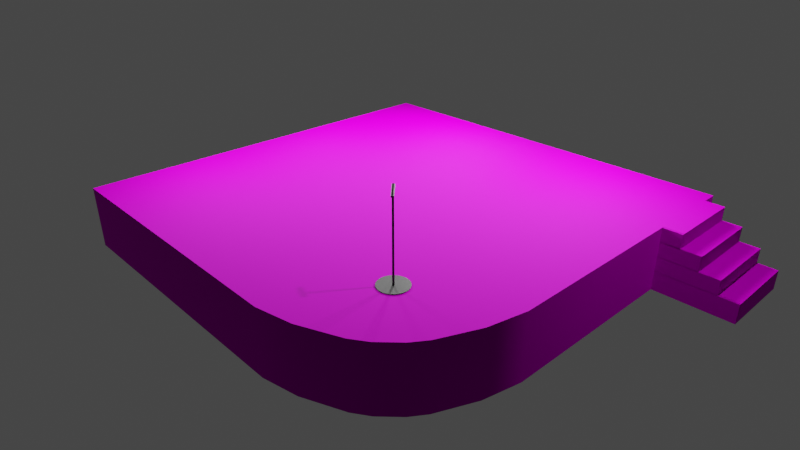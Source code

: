 # Source: Stage.blend  (saved by Blender 3.3.6; exported with 4.5.12 LTS)
import bpy
from mathutils import Matrix  # noqa: F401  (used for matrix-valued properties, if any)

bpy.ops.wm.read_factory_settings(use_empty=True)
scene = bpy.context.scene
scene.name = 'Scene'

# ---- collections
col_collection = bpy.data.collections.new('Collection'); scene.collection.children.link(col_collection)

# ---- images (referenced by path relative to the original .blend; pixels are not part of the script)
import os
ASSET_DIR = os.environ.get("B2B_ASSET_DIR", "")  # directory of the original .blend (textures are referenced by path, not embedded)
HERE = os.path.dirname(os.path.abspath(__file__))  # packed textures are extracted next to this script under _unpacked/

def load_image(name, relpath, width, height, colorspace="sRGB"):
    """Load a texture the original file referenced (path relative to the .blend, or extracted next to this script)."""
    p = next((c for c in (os.path.join(HERE, relpath), os.path.join(ASSET_DIR, relpath)) if relpath and os.path.exists(c)), "")
    if p:
        img = bpy.data.images.load(p, check_existing=True)
        img.name = name
    else:  # same state as the original file: an image datablock whose file is absent (Cycles renders it pink)
        img = bpy.data.images.new(name, width, height)
        img.source = "FILE"
        img.filepath = "//" + (relpath or name)
    img.colorspace_settings.name = colorspace
    return img
img_wood07_4k_basecolor_png = load_image('Wood07_4K_BaseColor.png', 'Blender/Wood07_MR_4K/Wood07_4K_BaseColor.png', 1024, 1024, 'sRGB')

# ---- materials (node trees are filled in below, after node groups)
mat_material_001 = bpy.data.materials.new('Material.001')
mat_material_001.use_transparent_shadow = False
mat_material_003 = bpy.data.materials.new('Material.003')
mat_material_003.use_transparent_shadow = False

# ---- node groups
ng_auto_smooth = bpy.data.node_groups.new('Auto Smooth', 'GeometryNodeTree')
_s = ng_auto_smooth.interface.new_socket(name='Geometry', in_out='OUTPUT', socket_type='NodeSocketGeometry')
_s = ng_auto_smooth.interface.new_socket(name='Geometry', in_out='INPUT', socket_type='NodeSocketGeometry')
_s = ng_auto_smooth.interface.new_socket(name='Angle', in_out='INPUT', socket_type='NodeSocketFloat')
_s.subtype = 'ANGLE'
_s.min_value = 0.0
_s.max_value = 3.142
ng_auto_smooth.is_modifier = True
_N = ng_auto_smooth.nodes; _L = ng_auto_smooth.links
n0 = _N.new('NodeGroupOutput'); n0.name = 'Group Output'; n0.location = (480, -100)
n1 = _N.new('NodeGroupInput'); n1.name = 'Group Input'; n1.location = (-420, -300)
n2 = _N.new('NodeGroupInput'); n2.name = 'Group Input.001'; n2.location = (-60, -100)
n3 = _N.new('GeometryNodeSetShadeSmooth'); n3.name = 'Set Shade Smooth'; n3.location = (120, -100)
n3.domain = 'EDGE'
n4 = _N.new('GeometryNodeSetShadeSmooth'); n4.name = 'Set Shade Smooth.001'; n4.location = (300, -100)
n5 = _N.new('GeometryNodeInputMeshEdgeAngle'); n5.name = 'Edge Angle'; n5.location = (-420, -220)
n6 = _N.new('GeometryNodeInputEdgeSmooth'); n6.name = 'Is Edge Smooth'; n6.location = (-60, -160)
n7 = _N.new('GeometryNodeInputShadeSmooth'); n7.name = 'Is Face Smooth'; n7.location = (-240, -340)
n8 = _N.new('FunctionNodeBooleanMath'); n8.name = 'Boolean Math'; n8.location = (-60, -220)
n9 = _N.new('FunctionNodeCompare'); n9.name = 'Compare'; n9.location = (-240, -180)
n9.operation = 'LESS_EQUAL'
_L.new(n5.outputs[0], n9.inputs[0])
_L.new(n4.outputs[0], n0.inputs[0])
_L.new(n1.outputs[1], n9.inputs[1])
_L.new(n9.outputs[0], n8.inputs[0])
_L.new(n7.outputs[0], n8.inputs[1])
_L.new(n2.outputs[0], n3.inputs[0])
_L.new(n6.outputs[0], n3.inputs[1])
_L.new(n3.outputs[0], n4.inputs[0])
_L.new(n8.outputs[0], n3.inputs[2])
n0.is_active_output = True

# ---- material node trees
mat_material_001.use_nodes = True; mat_material_001.node_tree.nodes.clear()
_N = mat_material_001.node_tree.nodes; _L = mat_material_001.node_tree.links
n0 = _N.new('ShaderNodeBsdfPrincipled'); n0.name = 'Principled BSDF'; n0.location = (10, 300)
n0.distribution = 'GGX'
n0.subsurface_method = 'RANDOM_WALK_SKIN'
n0.inputs[1].default_value = 1.0
n0.inputs[2].default_value = 1.0
n0.inputs[3].default_value = 0.0
n0.inputs[9].default_value = (0.0, 0.2, 0.1)
n0.inputs[11].default_value = 1.07
n0.inputs[12].default_value = 0.1417
n0.inputs[13].default_value = 0.0
n0.inputs[27].default_value = (0.0, 0.0, 0.0, 1.0)
n0.inputs[28].default_value = 1.0
n1 = _N.new('ShaderNodeOutputMaterial'); n1.name = 'Material Output'; n1.location = (300, 300)
n2 = _N.new('ShaderNodeTexImage'); n2.name = 'Image Texture'; n2.location = (-280, 280)
n2.image = img_wood07_4k_basecolor_png
_L.new(n0.outputs[0], n1.inputs[0])
_L.new(n2.outputs[0], n0.inputs[0])
n1.is_active_output = True
mat_material_003.use_nodes = True; mat_material_003.node_tree.nodes.clear()
_N = mat_material_003.node_tree.nodes; _L = mat_material_003.node_tree.links
n0 = _N.new('ShaderNodeBsdfPrincipled'); n0.name = 'Principled BSDF'; n0.location = (10, 300)
n0.distribution = 'GGX'
n0.subsurface_method = 'RANDOM_WALK_SKIN'
n0.inputs[0].default_value = (0.0, 0.0, 0.0, 1.0)
n0.inputs[3].default_value = 1.45
n0.inputs[27].default_value = (0.0, 0.0, 0.0, 1.0)
n0.inputs[28].default_value = 1.0
n1 = _N.new('ShaderNodeOutputMaterial'); n1.name = 'Material Output'; n1.location = (300, 300)
_L.new(n0.outputs[0], n1.inputs[0])
n1.is_active_output = True

# ---- world
world_world = bpy.data.worlds.new('World'); scene.world = world_world
world_world.use_nodes = True; world_world.node_tree.nodes.clear()
_N = world_world.node_tree.nodes; _L = world_world.node_tree.links
n0 = _N.new('ShaderNodeOutputWorld'); n0.name = 'World Output'; n0.location = (300, 300)
n1 = _N.new('ShaderNodeBackground'); n1.name = 'Background'; n1.location = (10, 300)
n1.inputs[0].default_value = (0.05088, 0.05088, 0.05088, 1.0)
_L.new(n1.outputs[0], n0.inputs[0])
n0.is_active_output = True
world_world.color = (0.05088, 0.05088, 0.05088)
world_world.use_sun_shadow = False
world_world.sun_shadow_jitter_overblur = 0.0

# ---- cameras
cam_camera = bpy.data.cameras.new('Camera')
cam_camera.clip_end = 100.0
cam_camera.lens = 30.9
cam_camera.ortho_scale = 7.314

# ---- lights
light_light = bpy.data.lights.new('Light', 'POINT')
light_light.transmission_factor = 0.0
light_light.energy = 1000.0
light_light.shadow_soft_size = 0.1
light_light.shadow_maximum_resolution = 0.006
light_light.use_absolute_resolution = True
light_area = bpy.data.lights.new('Area', 'AREA')
light_area.transmission_factor = 0.0
light_area.energy = 353.0
light_area.shadow_soft_size = 1.0
light_area.shadow_maximum_resolution = 0.006
light_area.use_absolute_resolution = True
light_area.size = 1.0
light_area.size_y = 1.0
light_area_001 = bpy.data.lights.new('Area.001', 'AREA')
light_area_001.transmission_factor = 0.0
light_area_001.energy = 353.0
light_area_001.shadow_soft_size = 1.0
light_area_001.shadow_maximum_resolution = 0.006
light_area_001.use_absolute_resolution = True
light_area_001.size = 1.0
light_area_001.size_y = 1.0
light_area_003 = bpy.data.lights.new('Area.003', 'AREA')
light_area_003.transmission_factor = 0.0
light_area_003.energy = 194.8
light_area_003.shadow_soft_size = 1.0
light_area_003.shadow_maximum_resolution = 0.006
light_area_003.use_absolute_resolution = True
light_area_003.size = 1.0
light_area_003.size_y = 1.0
light_area_004 = bpy.data.lights.new('Area.004', 'AREA')
light_area_004.transmission_factor = 0.0
light_area_004.energy = 194.8
light_area_004.shadow_soft_size = 1.0
light_area_004.shadow_maximum_resolution = 0.006
light_area_004.use_absolute_resolution = True
light_area_004.size = 1.0
light_area_004.size_y = 1.0

# ---- meshes
me_cube_001 = bpy.data.meshes.new('Cube.001')
me_cube_001.from_pydata([(-1.0, -1.0, -1.0), (-1.0, -1.0, 1.0), (-1.0, 1.0, -1.0), (-1.0, 1.0, 1.0), (1.0, 1.0, -1.0), (1.0, 1.0, 1.0), (1.0, -0.358, -1.0), (0.9655, -0.5316, -1.0), (0.9655, -0.5316, 1.0), (1.0, -0.358, 1.0), (0.5248, -0.9673, -1.0), (0.3604, -1.0, -1.0), (0.3604, -1.0, 1.0), (0.5248, -0.9673, 1.0), (0.894, -0.7042, -1.0), (0.8499, -0.7702, -1.0), (0.8499, -0.7702, 1.0), (0.894, -0.7042, 1.0), (0.7724, -0.8477, -1.0), (0.7051, -0.8926, -1.0), (0.7051, -0.8926, 1.0), (0.7724, -0.8477, 1.0)], [], [(0, 1, 3, 2), (2, 3, 5, 4), (11, 12, 1, 0), (4, 5, 9, 6), (21, 18, 15, 16), (6, 9, 8, 7), (5, 3, 1, 12, 13, 20, 21, 16, 17, 8, 9), (12, 11, 10, 13), (2, 4, 6, 7, 14, 15, 18, 19, 10, 11, 0), (16, 15, 14, 17), (7, 8, 17, 14), (18, 21, 20, 19), (13, 10, 19, 20)])
me_cube_001.polygons.foreach_set('use_smooth', [True] * 13)
_uv = me_cube_001.uv_layers.new(name='UVMap')
_uv.uv.foreach_set('vector', [0.375, 0.0, 0.625, 0.0, 0.625, 0.25, 0.375, 0.25, 0.375, 0.25, 0.625, 0.25, 0.625, 0.5, 0.375, 0.5, 0.375, 0.8299, 0.625, 0.8299, 0.625, 1.0, 0.375, 1.0, 0.375, 0.5, 0.625, 0.5, 0.625, 0.6697, 0.375, 0.6698, 0.625, 0.7594, 0.375, 0.7594, 0.375, 0.74, 0.625, 0.74, 0.375, 0.6698, 0.625, 0.6697, 0.625, 0.6958, 0.375, 0.6958, 0.625, 0.5, 0.875, 0.5, 0.875, 0.75, 0.7049, 0.75, 0.6844, 0.7459, 0.6619, 0.7366, 0.6534, 0.731, 0.6438, 0.7213, 0.6383, 0.713, 0.6293, 0.6915, 0.625, 0.6698, 0.625, 0.8299, 0.375, 0.8299, 0.375, 0.8053, 0.625, 0.8053, 0.125, 0.5, 0.375, 0.5, 0.375, 0.6697, 0.3707, 0.6915, 0.3617, 0.713, 0.3562, 0.7213, 0.3466, 0.731, 0.3381, 0.7366, 0.3156, 0.7459, 0.2951, 0.75, 0.125, 0.75, 0.625, 0.74, 0.375, 0.74, 0.375, 0.7263, 0.625, 0.7263, 0.375, 0.6958, 0.625, 0.6958, 0.625, 0.7263, 0.375, 0.7263, 0.375, 0.7594, 0.625, 0.7594, 0.625, 0.7734, 0.375, 0.7734, 0.625, 0.8053, 0.375, 0.8053, 0.375, 0.7734, 0.625, 0.7734])
me_cube_001.materials.append(mat_material_001)
me_cube_001.update()
me_cube_005 = bpy.data.meshes.new('Cube.005')
me_cube_005.from_pydata([(-1.0, -1.0, -1.0), (-1.0, -1.0, 1.0), (-1.0, 1.0, -1.0), (-1.0, 1.0, 1.0), (1.0, -1.0, -1.0), (1.0, -1.0, 1.0), (1.0, 1.0, -1.0), (1.0, 1.0, 1.0)], [], [(0, 1, 3, 2), (2, 3, 7, 6), (6, 7, 5, 4), (4, 5, 1, 0), (2, 6, 4, 0), (7, 3, 1, 5)])
_uv = me_cube_005.uv_layers.new(name='UVMap')
_uv.uv.foreach_set('vector', [0.375, 0.0, 0.625, 0.0, 0.625, 0.25, 0.375, 0.25, 0.375, 0.25, 0.625, 0.25, 0.625, 0.5, 0.375, 0.5, 0.375, 0.5, 0.625, 0.5, 0.625, 0.75, 0.375, 0.75, 0.375, 0.75, 0.625, 0.75, 0.625, 1.0, 0.375, 1.0, 0.125, 0.5, 0.375, 0.5, 0.375, 0.75, 0.125, 0.75, 0.625, 0.5, 0.875, 0.5, 0.875, 0.75, 0.625, 0.75])
me_cube_005.materials.append(mat_material_001)
me_cube_005.update()
me_cube_006 = bpy.data.meshes.new('Cube.006')
me_cube_006.from_pydata([(-1.0, -1.0, -1.0), (-1.0, -1.0, 1.0), (-1.0, 1.0, -1.0), (-1.0, 1.0, 1.0), (1.0, -1.0, -1.0), (1.0, -1.0, 1.0), (1.0, 1.0, -1.0), (1.0, 1.0, 1.0)], [], [(0, 1, 3, 2), (2, 3, 7, 6), (6, 7, 5, 4), (4, 5, 1, 0), (2, 6, 4, 0), (7, 3, 1, 5)])
_uv = me_cube_006.uv_layers.new(name='UVMap')
_uv.uv.foreach_set('vector', [0.375, 0.0, 0.625, 0.0, 0.625, 0.25, 0.375, 0.25, 0.375, 0.25, 0.625, 0.25, 0.625, 0.5, 0.375, 0.5, 0.375, 0.5, 0.625, 0.5, 0.625, 0.75, 0.375, 0.75, 0.375, 0.75, 0.625, 0.75, 0.625, 1.0, 0.375, 1.0, 0.125, 0.5, 0.375, 0.5, 0.375, 0.75, 0.125, 0.75, 0.625, 0.5, 0.875, 0.5, 0.875, 0.75, 0.625, 0.75])
me_cube_006.materials.append(mat_material_001)
me_cube_006.update()
me_cube_007 = bpy.data.meshes.new('Cube.007')
me_cube_007.from_pydata([(-1.0, -1.0, -1.0), (-1.0, -1.0, 1.0), (-1.0, 1.0, -1.0), (-1.0, 1.0, 1.0), (1.0, -1.0, -1.0), (1.0, -1.0, 1.0), (1.0, 1.0, -1.0), (1.0, 1.0, 1.0)], [], [(0, 1, 3, 2), (2, 3, 7, 6), (6, 7, 5, 4), (4, 5, 1, 0), (2, 6, 4, 0), (7, 3, 1, 5)])
_uv = me_cube_007.uv_layers.new(name='UVMap')
_uv.uv.foreach_set('vector', [0.375, 0.0, 0.625, 0.0, 0.625, 0.25, 0.375, 0.25, 0.375, 0.25, 0.625, 0.25, 0.625, 0.5, 0.375, 0.5, 0.375, 0.5, 0.625, 0.5, 0.625, 0.75, 0.375, 0.75, 0.375, 0.75, 0.625, 0.75, 0.625, 1.0, 0.375, 1.0, 0.125, 0.5, 0.375, 0.5, 0.375, 0.75, 0.125, 0.75, 0.625, 0.5, 0.875, 0.5, 0.875, 0.75, 0.625, 0.75])
me_cube_007.materials.append(mat_material_001)
me_cube_007.update()
me_cube_008 = bpy.data.meshes.new('Cube.008')
me_cube_008.from_pydata([(-1.0, -1.0, -1.0), (-1.0, -1.0, 1.0), (-1.0, 1.0, -1.0), (-1.0, 1.0, 1.0), (1.0, -1.0, -1.0), (1.0, -1.0, 1.0), (1.0, 1.0, -1.0), (1.0, 1.0, 1.0)], [], [(0, 1, 3, 2), (2, 3, 7, 6), (6, 7, 5, 4), (4, 5, 1, 0), (2, 6, 4, 0), (7, 3, 1, 5)])
_uv = me_cube_008.uv_layers.new(name='UVMap')
_uv.uv.foreach_set('vector', [0.375, 0.0, 0.625, 0.0, 0.625, 0.25, 0.375, 0.25, 0.375, 0.25, 0.625, 0.25, 0.625, 0.5, 0.375, 0.5, 0.375, 0.5, 0.625, 0.5, 0.625, 0.75, 0.375, 0.75, 0.375, 0.75, 0.625, 0.75, 0.625, 1.0, 0.375, 1.0, 0.125, 0.5, 0.375, 0.5, 0.375, 0.75, 0.125, 0.75, 0.625, 0.5, 0.875, 0.5, 0.875, 0.75, 0.625, 0.75])
me_cube_008.materials.append(mat_material_001)
me_cube_008.update()
me_cube_009 = bpy.data.meshes.new('Cube.009')
me_cube_009.from_pydata([(-1.0, -1.0, -1.0), (-1.0, -1.0, 1.0), (-1.0, 1.0, -1.0), (-1.0, 1.0, 1.0), (1.0, -1.0, -1.0), (1.0, -1.0, 1.0), (1.0, 1.0, -1.0), (1.0, 1.0, 1.0)], [], [(0, 1, 3, 2), (2, 3, 7, 6), (6, 7, 5, 4), (4, 5, 1, 0), (2, 6, 4, 0), (7, 3, 1, 5)])
_uv = me_cube_009.uv_layers.new(name='UVMap')
_uv.uv.foreach_set('vector', [0.375, 0.0, 0.625, 0.0, 0.625, 0.25, 0.375, 0.25, 0.375, 0.25, 0.625, 0.25, 0.625, 0.5, 0.375, 0.5, 0.375, 0.5, 0.625, 0.5, 0.625, 0.75, 0.375, 0.75, 0.375, 0.75, 0.625, 0.75, 0.625, 1.0, 0.375, 1.0, 0.125, 0.5, 0.375, 0.5, 0.375, 0.75, 0.125, 0.75, 0.625, 0.5, 0.875, 0.5, 0.875, 0.75, 0.625, 0.75])
me_cube_009.materials.append(mat_material_001)
me_cube_009.update()
me_cube_010 = bpy.data.meshes.new('Cube.010')
me_cube_010.from_pydata([(-1.0, -1.0, -1.0), (-1.0, -1.0, 1.0), (-1.0, 1.0, -1.0), (-1.0, 1.0, 1.0), (1.0, -1.0, -1.0), (1.0, -1.0, 1.0), (1.0, 1.0, -1.0), (1.0, 1.0, 1.0)], [], [(0, 1, 3, 2), (2, 3, 7, 6), (6, 7, 5, 4), (4, 5, 1, 0), (2, 6, 4, 0), (7, 3, 1, 5)])
_uv = me_cube_010.uv_layers.new(name='UVMap')
_uv.uv.foreach_set('vector', [0.375, 0.0, 0.625, 0.0, 0.625, 0.25, 0.375, 0.25, 0.375, 0.25, 0.625, 0.25, 0.625, 0.5, 0.375, 0.5, 0.375, 0.5, 0.625, 0.5, 0.625, 0.75, 0.375, 0.75, 0.375, 0.75, 0.625, 0.75, 0.625, 1.0, 0.375, 1.0, 0.125, 0.5, 0.375, 0.5, 0.375, 0.75, 0.125, 0.75, 0.625, 0.5, 0.875, 0.5, 0.875, 0.75, 0.625, 0.75])
me_cube_010.materials.append(mat_material_001)
me_cube_010.update()
me_cube_011 = bpy.data.meshes.new('Cube.011')
me_cube_011.from_pydata([(-1.0, -1.0, -1.0), (-1.0, -1.0, 1.0), (-1.0, 1.0, -1.0), (-1.0, 1.0, 1.0), (1.0, -1.0, -1.0), (1.0, -1.0, 1.0), (1.0, 1.0, -1.0), (1.0, 1.0, 1.0)], [], [(0, 1, 3, 2), (2, 3, 7, 6), (6, 7, 5, 4), (4, 5, 1, 0), (2, 6, 4, 0), (7, 3, 1, 5)])
_uv = me_cube_011.uv_layers.new(name='UVMap')
_uv.uv.foreach_set('vector', [0.375, 0.0, 0.625, 0.0, 0.625, 0.25, 0.375, 0.25, 0.375, 0.25, 0.625, 0.25, 0.625, 0.5, 0.375, 0.5, 0.375, 0.5, 0.625, 0.5, 0.625, 0.75, 0.375, 0.75, 0.375, 0.75, 0.625, 0.75, 0.625, 1.0, 0.375, 1.0, 0.125, 0.5, 0.375, 0.5, 0.375, 0.75, 0.125, 0.75, 0.625, 0.5, 0.875, 0.5, 0.875, 0.75, 0.625, 0.75])
me_cube_011.materials.append(mat_material_001)
me_cube_011.update()
me_cube_012 = bpy.data.meshes.new('Cube.012')
me_cube_012.from_pydata([(-1.0, -1.0, -1.0), (-1.0, -1.0, 1.0), (-1.0, 1.0, -1.0), (-1.0, 1.0, 1.0), (1.0, -1.0, -1.0), (1.0, -1.0, 1.0), (1.0, 1.0, -1.0), (1.0, 1.0, 1.0)], [], [(0, 1, 3, 2), (2, 3, 7, 6), (6, 7, 5, 4), (4, 5, 1, 0), (2, 6, 4, 0), (7, 3, 1, 5)])
_uv = me_cube_012.uv_layers.new(name='UVMap')
_uv.uv.foreach_set('vector', [0.375, 0.0, 0.625, 0.0, 0.625, 0.25, 0.375, 0.25, 0.375, 0.25, 0.625, 0.25, 0.625, 0.5, 0.375, 0.5, 0.375, 0.5, 0.625, 0.5, 0.625, 0.75, 0.375, 0.75, 0.375, 0.75, 0.625, 0.75, 0.625, 1.0, 0.375, 1.0, 0.125, 0.5, 0.375, 0.5, 0.375, 0.75, 0.125, 0.75, 0.625, 0.5, 0.875, 0.5, 0.875, 0.75, 0.625, 0.75])
me_cube_012.materials.append(mat_material_001)
me_cube_012.update()
me_cube_013 = bpy.data.meshes.new('Cube.013')
me_cube_013.from_pydata([(-1.0, -1.0, -1.0), (-1.0, -1.0, 1.0), (-1.0, 1.0, -1.0), (-1.0, 1.0, 1.0), (1.0, -1.0, -1.0), (1.0, -1.0, 1.0), (1.0, 1.0, -1.0), (1.0, 1.0, 1.0)], [], [(0, 1, 3, 2), (2, 3, 7, 6), (6, 7, 5, 4), (4, 5, 1, 0), (2, 6, 4, 0), (7, 3, 1, 5)])
_uv = me_cube_013.uv_layers.new(name='UVMap')
_uv.uv.foreach_set('vector', [0.375, 0.0, 0.625, 0.0, 0.625, 0.25, 0.375, 0.25, 0.375, 0.25, 0.625, 0.25, 0.625, 0.5, 0.375, 0.5, 0.375, 0.5, 0.625, 0.5, 0.625, 0.75, 0.375, 0.75, 0.375, 0.75, 0.625, 0.75, 0.625, 1.0, 0.375, 1.0, 0.125, 0.5, 0.375, 0.5, 0.375, 0.75, 0.125, 0.75, 0.625, 0.5, 0.875, 0.5, 0.875, 0.75, 0.625, 0.75])
me_cube_013.materials.append(mat_material_001)
me_cube_013.update()
me_cube_014 = bpy.data.meshes.new('Cube.014')
me_cube_014.from_pydata([(-1.0, -1.0, -1.0), (-1.0, -1.0, 1.0), (-1.0, 1.0, -1.0), (-1.0, 1.0, 1.0), (1.0, -1.0, -1.0), (1.0, -1.0, 1.0), (1.0, 1.0, -1.0), (1.0, 1.0, 1.0)], [], [(0, 1, 3, 2), (2, 3, 7, 6), (6, 7, 5, 4), (4, 5, 1, 0), (2, 6, 4, 0), (7, 3, 1, 5)])
_uv = me_cube_014.uv_layers.new(name='UVMap')
_uv.uv.foreach_set('vector', [0.375, 0.0, 0.625, 0.0, 0.625, 0.25, 0.375, 0.25, 0.375, 0.25, 0.625, 0.25, 0.625, 0.5, 0.375, 0.5, 0.375, 0.5, 0.625, 0.5, 0.625, 0.75, 0.375, 0.75, 0.375, 0.75, 0.625, 0.75, 0.625, 1.0, 0.375, 1.0, 0.125, 0.5, 0.375, 0.5, 0.375, 0.75, 0.125, 0.75, 0.625, 0.5, 0.875, 0.5, 0.875, 0.75, 0.625, 0.75])
me_cube_014.materials.append(mat_material_001)
me_cube_014.update()
me_cube_015 = bpy.data.meshes.new('Cube.015')
me_cube_015.from_pydata([(-1.0, -1.0, -1.0), (-1.0, -1.0, 1.0), (-1.0, 1.0, -1.0), (-1.0, 1.0, 1.0), (1.0, -1.0, -1.0), (1.0, -1.0, 1.0), (1.0, 1.0, -1.0), (1.0, 1.0, 1.0)], [], [(0, 1, 3, 2), (2, 3, 7, 6), (6, 7, 5, 4), (4, 5, 1, 0), (2, 6, 4, 0), (7, 3, 1, 5)])
_uv = me_cube_015.uv_layers.new(name='UVMap')
_uv.uv.foreach_set('vector', [0.375, 0.0, 0.625, 0.0, 0.625, 0.25, 0.375, 0.25, 0.375, 0.25, 0.625, 0.25, 0.625, 0.5, 0.375, 0.5, 0.375, 0.5, 0.625, 0.5, 0.625, 0.75, 0.375, 0.75, 0.375, 0.75, 0.625, 0.75, 0.625, 1.0, 0.375, 1.0, 0.125, 0.5, 0.375, 0.5, 0.375, 0.75, 0.125, 0.75, 0.625, 0.5, 0.875, 0.5, 0.875, 0.75, 0.625, 0.75])
me_cube_015.materials.append(mat_material_001)
me_cube_015.update()
me_cube_016 = bpy.data.meshes.new('Cube.016')
me_cube_016.from_pydata([(-1.0, -1.0, -1.0), (-1.0, -1.0, 1.0), (-1.0, 1.0, -1.0), (-1.0, 1.0, 1.0), (1.0, -1.0, -1.0), (1.0, -1.0, 1.0), (1.0, 1.0, -1.0), (1.0, 1.0, 1.0)], [], [(0, 1, 3, 2), (2, 3, 7, 6), (6, 7, 5, 4), (4, 5, 1, 0), (2, 6, 4, 0), (7, 3, 1, 5)])
_uv = me_cube_016.uv_layers.new(name='UVMap')
_uv.uv.foreach_set('vector', [0.375, 0.0, 0.625, 0.0, 0.625, 0.25, 0.375, 0.25, 0.375, 0.25, 0.625, 0.25, 0.625, 0.5, 0.375, 0.5, 0.375, 0.5, 0.625, 0.5, 0.625, 0.75, 0.375, 0.75, 0.375, 0.75, 0.625, 0.75, 0.625, 1.0, 0.375, 1.0, 0.125, 0.5, 0.375, 0.5, 0.375, 0.75, 0.125, 0.75, 0.625, 0.5, 0.875, 0.5, 0.875, 0.75, 0.625, 0.75])
me_cube_016.materials.append(mat_material_001)
me_cube_016.update()
me_cube_017 = bpy.data.meshes.new('Cube.017')
me_cube_017.from_pydata([(-1.0, -1.0, -1.0), (-1.0, -1.0, 1.0), (-1.0, 1.0, -1.0), (-1.0, 1.0, 1.0), (1.0, -1.0, -1.0), (1.0, -1.0, 1.0), (1.0, 1.0, -1.0), (1.0, 1.0, 1.0)], [], [(0, 1, 3, 2), (2, 3, 7, 6), (6, 7, 5, 4), (4, 5, 1, 0), (2, 6, 4, 0), (7, 3, 1, 5)])
_uv = me_cube_017.uv_layers.new(name='UVMap')
_uv.uv.foreach_set('vector', [0.375, 0.0, 0.625, 0.0, 0.625, 0.25, 0.375, 0.25, 0.375, 0.25, 0.625, 0.25, 0.625, 0.5, 0.375, 0.5, 0.375, 0.5, 0.625, 0.5, 0.625, 0.75, 0.375, 0.75, 0.375, 0.75, 0.625, 0.75, 0.625, 1.0, 0.375, 1.0, 0.125, 0.5, 0.375, 0.5, 0.375, 0.75, 0.125, 0.75, 0.625, 0.5, 0.875, 0.5, 0.875, 0.75, 0.625, 0.75])
me_cube_017.materials.append(mat_material_001)
me_cube_017.update()
me_cylinder = bpy.data.meshes.new('Cylinder')
me_cylinder.from_pydata([(0.0, 1.0, -1.0), (0.0, 1.0, 1.0), (0.1951, 0.9808, -1.0), (0.1951, 0.9808, 1.0), (0.3827, 0.9239, -1.0), (0.3827, 0.9239, 1.0), (0.5556, 0.8315, -1.0), (0.5556, 0.8315, 1.0), (0.7071, 0.7071, -1.0), (0.7071, 0.7071, 1.0), (0.8315, 0.5556, -1.0), (0.8315, 0.5556, 1.0), (0.9239, 0.3827, -1.0), (0.9239, 0.3827, 1.0), (0.9808, 0.1951, -1.0), (0.9808, 0.1951, 1.0), (1.0, 0.0, -1.0), (1.0, 0.0, 1.0), (0.9808, -0.1951, -1.0), (0.9808, -0.1951, 1.0), (0.9239, -0.3827, -1.0), (0.9239, -0.3827, 1.0), (0.8315, -0.5556, -1.0), (0.8315, -0.5556, 1.0), (0.7071, -0.7071, -1.0), (0.7071, -0.7071, 1.0), (0.5556, -0.8315, -1.0), (0.5556, -0.8315, 1.0), (0.3827, -0.9239, -1.0), (0.3827, -0.9239, 1.0), (0.1951, -0.9808, -1.0), (0.1951, -0.9808, 1.0), (0.0, -1.0, -1.0), (0.0, -1.0, 1.0), (-0.1951, -0.9808, -1.0), (-0.1951, -0.9808, 1.0), (-0.3827, -0.9239, -1.0), (-0.3827, -0.9239, 1.0), (-0.5556, -0.8315, -1.0), (-0.5556, -0.8315, 1.0), (-0.7071, -0.7071, -1.0), (-0.7071, -0.7071, 1.0), (-0.8315, -0.5556, -1.0), (-0.8315, -0.5556, 1.0), (-0.9239, -0.3827, -1.0), (-0.9239, -0.3827, 1.0), (-0.9808, -0.1951, -1.0), (-0.9808, -0.1951, 1.0), (-1.0, 0.0, -1.0), (-1.0, 0.0, 1.0), (-0.9808, 0.1951, -1.0), (-0.9808, 0.1951, 1.0), (-0.9239, 0.3827, -1.0), (-0.9239, 0.3827, 1.0), (-0.8315, 0.5556, -1.0), (-0.8315, 0.5556, 1.0), (-0.7071, 0.7071, -1.0), (-0.7071, 0.7071, 1.0), (-0.5556, 0.8315, -1.0), (-0.5556, 0.8315, 1.0), (-0.3827, 0.9239, -1.0), (-0.3827, 0.9239, 1.0), (-0.1951, 0.9808, -1.0), (-0.1951, 0.9808, 1.0)], [], [(0, 1, 3, 2), (2, 3, 5, 4), (4, 5, 7, 6), (6, 7, 9, 8), (8, 9, 11, 10), (10, 11, 13, 12), (12, 13, 15, 14), (14, 15, 17, 16), (16, 17, 19, 18), (18, 19, 21, 20), (20, 21, 23, 22), (22, 23, 25, 24), (24, 25, 27, 26), (26, 27, 29, 28), (28, 29, 31, 30), (30, 31, 33, 32), (32, 33, 35, 34), (34, 35, 37, 36), (36, 37, 39, 38), (38, 39, 41, 40), (40, 41, 43, 42), (42, 43, 45, 44), (44, 45, 47, 46), (46, 47, 49, 48), (48, 49, 51, 50), (50, 51, 53, 52), (52, 53, 55, 54), (54, 55, 57, 56), (56, 57, 59, 58), (58, 59, 61, 60), (3, 1, 63, 61, 59, 57, 55, 53, 51, 49, 47, 45, 43, 41, 39, 37, 35, 33, 31, 29, 27, 25, 23, 21, 19, 17, 15, 13, 11, 9, 7, 5), (60, 61, 63, 62), (62, 63, 1, 0), (0, 2, 4, 6, 8, 10, 12, 14, 16, 18, 20, 22, 24, 26, 28, 30, 32, 34, 36, 38, 40, 42, 44, 46, 48, 50, 52, 54, 56, 58, 60, 62)])
me_cylinder.polygons.foreach_set('use_smooth', [True] * 34)
_uv = me_cylinder.uv_layers.new(name='UVMap')
_uv.uv.foreach_set('vector', [1.0, 0.5, 1.0, 1.0, 0.9688, 1.0, 0.9688, 0.5, 0.9688, 0.5, 0.9688, 1.0, 0.9375, 1.0, 0.9375, 0.5, 0.9375, 0.5, 0.9375, 1.0, 0.9062, 1.0, 0.9062, 0.5, 0.9062, 0.5, 0.9062, 1.0, 0.875, 1.0, 0.875, 0.5, 0.875, 0.5, 0.875, 1.0, 0.8438, 1.0, 0.8438, 0.5, 0.8438, 0.5, 0.8438, 1.0, 0.8125, 1.0, 0.8125, 0.5, 0.8125, 0.5, 0.8125, 1.0, 0.7812, 1.0, 0.7812, 0.5, 0.7812, 0.5, 0.7812, 1.0, 0.75, 1.0, 0.75, 0.5, 0.75, 0.5, 0.75, 1.0, 0.7188, 1.0, 0.7188, 0.5, 0.7188, 0.5, 0.7188, 1.0, 0.6875, 1.0, 0.6875, 0.5, 0.6875, 0.5, 0.6875, 1.0, 0.6562, 1.0, 0.6562, 0.5, 0.6562, 0.5, 0.6562, 1.0, 0.625, 1.0, 0.625, 0.5, 0.625, 0.5, 0.625, 1.0, 0.5938, 1.0, 0.5938, 0.5, 0.5938, 0.5, 0.5938, 1.0, 0.5625, 1.0, 0.5625, 0.5, 0.5625, 0.5, 0.5625, 1.0, 0.5312, 1.0, 0.5312, 0.5, 0.5312, 0.5, 0.5312, 1.0, 0.5, 1.0, 0.5, 0.5, 0.5, 0.5, 0.5, 1.0, 0.4688, 1.0, 0.4688, 0.5, 0.4688, 0.5, 0.4688, 1.0, 0.4375, 1.0, 0.4375, 0.5, 0.4375, 0.5, 0.4375, 1.0, 0.4062, 1.0, 0.4062, 0.5, 0.4062, 0.5, 0.4062, 1.0, 0.375, 1.0, 0.375, 0.5, 0.375, 0.5, 0.375, 1.0, 0.3438, 1.0, 0.3438, 0.5, 0.3438, 0.5, 0.3438, 1.0, 0.3125, 1.0, 0.3125, 0.5, 0.3125, 0.5, 0.3125, 1.0, 0.2812, 1.0, 0.2812, 0.5, 0.2812, 0.5, 0.2812, 1.0, 0.25, 1.0, 0.25, 0.5, 0.25, 0.5, 0.25, 1.0, 0.2188, 1.0, 0.2188, 0.5, 0.2188, 0.5, 0.2188, 1.0, 0.1875, 1.0, 0.1875, 0.5, 0.1875, 0.5, 0.1875, 1.0, 0.1562, 1.0, 0.1562, 0.5, 0.1562, 0.5, 0.1562, 1.0, 0.125, 1.0, 0.125, 0.5, 0.125, 0.5, 0.125, 1.0, 0.09375, 1.0, 0.09375, 0.5, 0.09375, 0.5, 0.09375, 1.0, 0.0625, 1.0, 0.0625, 0.5, 0.2968, 0.4854, 0.25, 0.49, 0.2032, 0.4854, 0.1582, 0.4717, 0.1167, 0.4496, 0.08029, 0.4197, 0.05045, 0.3833, 0.02827, 0.3418, 0.01461, 0.2968, 0.01, 0.25, 0.01461, 0.2032, 0.02827, 0.1582, 0.05045, 0.1167, 0.08029, 0.08029, 0.1167, 0.05045, 0.1582, 0.02827, 0.2032, 0.01461, 0.25, 0.01, 0.2968, 0.01461, 0.3418, 0.02827, 0.3833, 0.05045, 0.4197, 0.08029, 0.4496, 0.1167, 0.4717, 0.1582, 0.4854, 0.2032, 0.49, 0.25, 0.4854, 0.2968, 0.4717, 0.3418, 0.4496, 0.3833, 0.4197, 0.4197, 0.3833, 0.4496, 0.3418, 0.4717, 0.0625, 0.5, 0.0625, 1.0, 0.03125, 1.0, 0.03125, 0.5, 0.03125, 0.5, 0.03125, 1.0, 0.0, 1.0, 0.0, 0.5, 0.75, 0.49, 0.7968, 0.4854, 0.8418, 0.4717, 0.8833, 0.4496, 0.9197, 0.4197, 0.9496, 0.3833, 0.9717, 0.3418, 0.9854, 0.2968, 0.99, 0.25, 0.9854, 0.2032, 0.9717, 0.1582, 0.9496, 0.1167, 0.9197, 0.08029, 0.8833, 0.05045, 0.8418, 0.02827, 0.7968, 0.01461, 0.75, 0.01, 0.7032, 0.01461, 0.6582, 0.02827, 0.6167, 0.05045, 0.5803, 0.08029, 0.5504, 0.1167, 0.5283, 0.1582, 0.5146, 0.2032, 0.51, 0.25, 0.5146, 0.2968, 0.5283, 0.3418, 0.5504, 0.3833, 0.5803, 0.4197, 0.6167, 0.4496, 0.6582, 0.4717, 0.7032, 0.4854])
me_cylinder.materials.append(mat_material_003)
me_cylinder.update()
me_cylinder_001 = bpy.data.meshes.new('Cylinder.001')
me_cylinder_001.from_pydata([(0.0, 1.0, -1.0), (0.0, 1.0, 1.0), (0.1951, 0.9808, -1.0), (0.1951, 0.9808, 1.0), (0.3827, 0.9239, -1.0), (0.3827, 0.9239, 1.0), (0.5556, 0.8315, -1.0), (0.5556, 0.8315, 1.0), (0.7071, 0.7071, -1.0), (0.7071, 0.7071, 1.0), (0.8315, 0.5556, -1.0), (0.8315, 0.5556, 1.0), (0.9239, 0.3827, -1.0), (0.9239, 0.3827, 1.0), (0.9808, 0.1951, -1.0), (0.9808, 0.1951, 1.0), (1.0, 0.0, -1.0), (1.0, 0.0, 1.0), (0.9808, -0.1951, -1.0), (0.9808, -0.1951, 1.0), (0.9239, -0.3827, -1.0), (0.9239, -0.3827, 1.0), (0.8315, -0.5556, -1.0), (0.8315, -0.5556, 1.0), (0.7071, -0.7071, -1.0), (0.7071, -0.7071, 1.0), (0.5556, -0.8315, -1.0), (0.5556, -0.8315, 1.0), (0.3827, -0.9239, -1.0), (0.3827, -0.9239, 1.0), (0.1951, -0.9808, -1.0), (0.1951, -0.9808, 1.0), (0.0, -1.0, -1.0), (0.0, -1.0, 1.0), (-0.1951, -0.9808, -1.0), (-0.1951, -0.9808, 1.0), (-0.3827, -0.9239, -1.0), (-0.3827, -0.9239, 1.0), (-0.5556, -0.8315, -1.0), (-0.5556, -0.8315, 1.0), (-0.7071, -0.7071, -1.0), (-0.7071, -0.7071, 1.0), (-0.8315, -0.5556, -1.0), (-0.8315, -0.5556, 1.0), (-0.9239, -0.3827, -1.0), (-0.9239, -0.3827, 1.0), (-0.9808, -0.1951, -1.0), (-0.9808, -0.1951, 1.0), (-1.0, 0.0, -1.0), (-1.0, 0.0, 1.0), (-0.9808, 0.1951, -1.0), (-0.9808, 0.1951, 1.0), (-0.9239, 0.3827, -1.0), (-0.9239, 0.3827, 1.0), (-0.8315, 0.5556, -1.0), (-0.8315, 0.5556, 1.0), (-0.7071, 0.7071, -1.0), (-0.7071, 0.7071, 1.0), (-0.5556, 0.8315, -1.0), (-0.5556, 0.8315, 1.0), (-0.3827, 0.9239, -1.0), (-0.3827, 0.9239, 1.0), (-0.1951, 0.9808, -1.0), (-0.1951, 0.9808, 1.0)], [], [(0, 1, 3, 2), (2, 3, 5, 4), (4, 5, 7, 6), (6, 7, 9, 8), (8, 9, 11, 10), (10, 11, 13, 12), (12, 13, 15, 14), (14, 15, 17, 16), (16, 17, 19, 18), (18, 19, 21, 20), (20, 21, 23, 22), (22, 23, 25, 24), (24, 25, 27, 26), (26, 27, 29, 28), (28, 29, 31, 30), (30, 31, 33, 32), (32, 33, 35, 34), (34, 35, 37, 36), (36, 37, 39, 38), (38, 39, 41, 40), (40, 41, 43, 42), (42, 43, 45, 44), (44, 45, 47, 46), (46, 47, 49, 48), (48, 49, 51, 50), (50, 51, 53, 52), (52, 53, 55, 54), (54, 55, 57, 56), (56, 57, 59, 58), (58, 59, 61, 60), (3, 1, 63, 61, 59, 57, 55, 53, 51, 49, 47, 45, 43, 41, 39, 37, 35, 33, 31, 29, 27, 25, 23, 21, 19, 17, 15, 13, 11, 9, 7, 5), (60, 61, 63, 62), (62, 63, 1, 0), (0, 2, 4, 6, 8, 10, 12, 14, 16, 18, 20, 22, 24, 26, 28, 30, 32, 34, 36, 38, 40, 42, 44, 46, 48, 50, 52, 54, 56, 58, 60, 62)])
me_cylinder_001.polygons.foreach_set('use_smooth', [True] * 34)
_uv = me_cylinder_001.uv_layers.new(name='UVMap')
_uv.uv.foreach_set('vector', [1.0, 0.5, 1.0, 1.0, 0.9688, 1.0, 0.9688, 0.5, 0.9688, 0.5, 0.9688, 1.0, 0.9375, 1.0, 0.9375, 0.5, 0.9375, 0.5, 0.9375, 1.0, 0.9062, 1.0, 0.9062, 0.5, 0.9062, 0.5, 0.9062, 1.0, 0.875, 1.0, 0.875, 0.5, 0.875, 0.5, 0.875, 1.0, 0.8438, 1.0, 0.8438, 0.5, 0.8438, 0.5, 0.8438, 1.0, 0.8125, 1.0, 0.8125, 0.5, 0.8125, 0.5, 0.8125, 1.0, 0.7812, 1.0, 0.7812, 0.5, 0.7812, 0.5, 0.7812, 1.0, 0.75, 1.0, 0.75, 0.5, 0.75, 0.5, 0.75, 1.0, 0.7188, 1.0, 0.7188, 0.5, 0.7188, 0.5, 0.7188, 1.0, 0.6875, 1.0, 0.6875, 0.5, 0.6875, 0.5, 0.6875, 1.0, 0.6562, 1.0, 0.6562, 0.5, 0.6562, 0.5, 0.6562, 1.0, 0.625, 1.0, 0.625, 0.5, 0.625, 0.5, 0.625, 1.0, 0.5938, 1.0, 0.5938, 0.5, 0.5938, 0.5, 0.5938, 1.0, 0.5625, 1.0, 0.5625, 0.5, 0.5625, 0.5, 0.5625, 1.0, 0.5312, 1.0, 0.5312, 0.5, 0.5312, 0.5, 0.5312, 1.0, 0.5, 1.0, 0.5, 0.5, 0.5, 0.5, 0.5, 1.0, 0.4688, 1.0, 0.4688, 0.5, 0.4688, 0.5, 0.4688, 1.0, 0.4375, 1.0, 0.4375, 0.5, 0.4375, 0.5, 0.4375, 1.0, 0.4062, 1.0, 0.4062, 0.5, 0.4062, 0.5, 0.4062, 1.0, 0.375, 1.0, 0.375, 0.5, 0.375, 0.5, 0.375, 1.0, 0.3438, 1.0, 0.3438, 0.5, 0.3438, 0.5, 0.3438, 1.0, 0.3125, 1.0, 0.3125, 0.5, 0.3125, 0.5, 0.3125, 1.0, 0.2812, 1.0, 0.2812, 0.5, 0.2812, 0.5, 0.2812, 1.0, 0.25, 1.0, 0.25, 0.5, 0.25, 0.5, 0.25, 1.0, 0.2188, 1.0, 0.2188, 0.5, 0.2188, 0.5, 0.2188, 1.0, 0.1875, 1.0, 0.1875, 0.5, 0.1875, 0.5, 0.1875, 1.0, 0.1562, 1.0, 0.1562, 0.5, 0.1562, 0.5, 0.1562, 1.0, 0.125, 1.0, 0.125, 0.5, 0.125, 0.5, 0.125, 1.0, 0.09375, 1.0, 0.09375, 0.5, 0.09375, 0.5, 0.09375, 1.0, 0.0625, 1.0, 0.0625, 0.5, 0.2968, 0.4854, 0.25, 0.49, 0.2032, 0.4854, 0.1582, 0.4717, 0.1167, 0.4496, 0.08029, 0.4197, 0.05045, 0.3833, 0.02827, 0.3418, 0.01461, 0.2968, 0.01, 0.25, 0.01461, 0.2032, 0.02827, 0.1582, 0.05045, 0.1167, 0.08029, 0.08029, 0.1167, 0.05045, 0.1582, 0.02827, 0.2032, 0.01461, 0.25, 0.01, 0.2968, 0.01461, 0.3418, 0.02827, 0.3833, 0.05045, 0.4197, 0.08029, 0.4496, 0.1167, 0.4717, 0.1582, 0.4854, 0.2032, 0.49, 0.25, 0.4854, 0.2968, 0.4717, 0.3418, 0.4496, 0.3833, 0.4197, 0.4197, 0.3833, 0.4496, 0.3418, 0.4717, 0.0625, 0.5, 0.0625, 1.0, 0.03125, 1.0, 0.03125, 0.5, 0.03125, 0.5, 0.03125, 1.0, 0.0, 1.0, 0.0, 0.5, 0.75, 0.49, 0.7968, 0.4854, 0.8418, 0.4717, 0.8833, 0.4496, 0.9197, 0.4197, 0.9496, 0.3833, 0.9717, 0.3418, 0.9854, 0.2968, 0.99, 0.25, 0.9854, 0.2032, 0.9717, 0.1582, 0.9496, 0.1167, 0.9197, 0.08029, 0.8833, 0.05045, 0.8418, 0.02827, 0.7968, 0.01461, 0.75, 0.01, 0.7032, 0.01461, 0.6582, 0.02827, 0.6167, 0.05045, 0.5803, 0.08029, 0.5504, 0.1167, 0.5283, 0.1582, 0.5146, 0.2032, 0.51, 0.25, 0.5146, 0.2968, 0.5283, 0.3418, 0.5504, 0.3833, 0.5803, 0.4197, 0.6167, 0.4496, 0.6582, 0.4717, 0.7032, 0.4854])
me_cylinder_001.materials.append(mat_material_003)
me_cylinder_001.update()
me_cylinder_002 = bpy.data.meshes.new('Cylinder.002')
me_cylinder_002.from_pydata([(0.0, 1.0, -1.0), (0.0, 1.0, 1.0), (0.1951, 0.9808, -1.0), (0.1951, 0.9808, 1.0), (0.3827, 0.9239, -1.0), (0.3827, 0.9239, 1.0), (0.5556, 0.8315, -1.0), (0.5556, 0.8315, 1.0), (0.7071, 0.7071, -1.0), (0.7071, 0.7071, 1.0), (0.8315, 0.5556, -1.0), (0.8315, 0.5556, 1.0), (0.9239, 0.3827, -1.0), (0.9239, 0.3827, 1.0), (0.9808, 0.1951, -1.0), (0.9808, 0.1951, 1.0), (1.0, 0.0, -1.0), (1.0, 0.0, 1.0), (0.9808, -0.1951, -1.0), (0.9808, -0.1951, 1.0), (0.9239, -0.3827, -1.0), (0.9239, -0.3827, 1.0), (0.8315, -0.5556, -1.0), (0.8315, -0.5556, 1.0), (0.7071, -0.7071, -1.0), (0.7071, -0.7071, 1.0), (0.5556, -0.8315, -1.0), (0.5556, -0.8315, 1.0), (0.3827, -0.9239, -1.0), (0.3827, -0.9239, 1.0), (0.1951, -0.9808, -1.0), (0.1951, -0.9808, 1.0), (0.0, -1.0, -1.0), (0.0, -1.0, 1.0), (-0.1951, -0.9808, -1.0), (-0.1951, -0.9808, 1.0), (-0.3827, -0.9239, -1.0), (-0.3827, -0.9239, 1.0), (-0.5556, -0.8315, -1.0), (-0.5556, -0.8315, 1.0), (-0.7071, -0.7071, -1.0), (-0.7071, -0.7071, 1.0), (-0.8315, -0.5556, -1.0), (-0.8315, -0.5556, 1.0), (-0.9239, -0.3827, -1.0), (-0.9239, -0.3827, 1.0), (-0.9808, -0.1951, -1.0), (-0.9808, -0.1951, 1.0), (-1.0, 0.0, -1.0), (-1.0, 0.0, 1.0), (-0.9808, 0.1951, -1.0), (-0.9808, 0.1951, 1.0), (-0.9239, 0.3827, -1.0), (-0.9239, 0.3827, 1.0), (-0.8315, 0.5556, -1.0), (-0.8315, 0.5556, 1.0), (-0.7071, 0.7071, -1.0), (-0.7071, 0.7071, 1.0), (-0.5556, 0.8315, -1.0), (-0.5556, 0.8315, 1.0), (-0.3827, 0.9239, -1.0), (-0.3827, 0.9239, 1.0), (-0.1951, 0.9808, -1.0), (-0.1951, 0.9808, 1.0)], [], [(0, 1, 3, 2), (2, 3, 5, 4), (4, 5, 7, 6), (6, 7, 9, 8), (8, 9, 11, 10), (10, 11, 13, 12), (12, 13, 15, 14), (14, 15, 17, 16), (16, 17, 19, 18), (18, 19, 21, 20), (20, 21, 23, 22), (22, 23, 25, 24), (24, 25, 27, 26), (26, 27, 29, 28), (28, 29, 31, 30), (30, 31, 33, 32), (32, 33, 35, 34), (34, 35, 37, 36), (36, 37, 39, 38), (38, 39, 41, 40), (40, 41, 43, 42), (42, 43, 45, 44), (44, 45, 47, 46), (46, 47, 49, 48), (48, 49, 51, 50), (50, 51, 53, 52), (52, 53, 55, 54), (54, 55, 57, 56), (56, 57, 59, 58), (58, 59, 61, 60), (3, 1, 63, 61, 59, 57, 55, 53, 51, 49, 47, 45, 43, 41, 39, 37, 35, 33, 31, 29, 27, 25, 23, 21, 19, 17, 15, 13, 11, 9, 7, 5), (60, 61, 63, 62), (62, 63, 1, 0), (0, 2, 4, 6, 8, 10, 12, 14, 16, 18, 20, 22, 24, 26, 28, 30, 32, 34, 36, 38, 40, 42, 44, 46, 48, 50, 52, 54, 56, 58, 60, 62)])
_uv = me_cylinder_002.uv_layers.new(name='UVMap')
_uv.uv.foreach_set('vector', [1.0, 0.5, 1.0, 1.0, 0.9688, 1.0, 0.9688, 0.5, 0.9688, 0.5, 0.9688, 1.0, 0.9375, 1.0, 0.9375, 0.5, 0.9375, 0.5, 0.9375, 1.0, 0.9062, 1.0, 0.9062, 0.5, 0.9062, 0.5, 0.9062, 1.0, 0.875, 1.0, 0.875, 0.5, 0.875, 0.5, 0.875, 1.0, 0.8438, 1.0, 0.8438, 0.5, 0.8438, 0.5, 0.8438, 1.0, 0.8125, 1.0, 0.8125, 0.5, 0.8125, 0.5, 0.8125, 1.0, 0.7812, 1.0, 0.7812, 0.5, 0.7812, 0.5, 0.7812, 1.0, 0.75, 1.0, 0.75, 0.5, 0.75, 0.5, 0.75, 1.0, 0.7188, 1.0, 0.7188, 0.5, 0.7188, 0.5, 0.7188, 1.0, 0.6875, 1.0, 0.6875, 0.5, 0.6875, 0.5, 0.6875, 1.0, 0.6562, 1.0, 0.6562, 0.5, 0.6562, 0.5, 0.6562, 1.0, 0.625, 1.0, 0.625, 0.5, 0.625, 0.5, 0.625, 1.0, 0.5938, 1.0, 0.5938, 0.5, 0.5938, 0.5, 0.5938, 1.0, 0.5625, 1.0, 0.5625, 0.5, 0.5625, 0.5, 0.5625, 1.0, 0.5312, 1.0, 0.5312, 0.5, 0.5312, 0.5, 0.5312, 1.0, 0.5, 1.0, 0.5, 0.5, 0.5, 0.5, 0.5, 1.0, 0.4688, 1.0, 0.4688, 0.5, 0.4688, 0.5, 0.4688, 1.0, 0.4375, 1.0, 0.4375, 0.5, 0.4375, 0.5, 0.4375, 1.0, 0.4062, 1.0, 0.4062, 0.5, 0.4062, 0.5, 0.4062, 1.0, 0.375, 1.0, 0.375, 0.5, 0.375, 0.5, 0.375, 1.0, 0.3438, 1.0, 0.3438, 0.5, 0.3438, 0.5, 0.3438, 1.0, 0.3125, 1.0, 0.3125, 0.5, 0.3125, 0.5, 0.3125, 1.0, 0.2812, 1.0, 0.2812, 0.5, 0.2812, 0.5, 0.2812, 1.0, 0.25, 1.0, 0.25, 0.5, 0.25, 0.5, 0.25, 1.0, 0.2188, 1.0, 0.2188, 0.5, 0.2188, 0.5, 0.2188, 1.0, 0.1875, 1.0, 0.1875, 0.5, 0.1875, 0.5, 0.1875, 1.0, 0.1562, 1.0, 0.1562, 0.5, 0.1562, 0.5, 0.1562, 1.0, 0.125, 1.0, 0.125, 0.5, 0.125, 0.5, 0.125, 1.0, 0.09375, 1.0, 0.09375, 0.5, 0.09375, 0.5, 0.09375, 1.0, 0.0625, 1.0, 0.0625, 0.5, 0.2968, 0.4854, 0.25, 0.49, 0.2032, 0.4854, 0.1582, 0.4717, 0.1167, 0.4496, 0.08029, 0.4197, 0.05045, 0.3833, 0.02827, 0.3418, 0.01461, 0.2968, 0.01, 0.25, 0.01461, 0.2032, 0.02827, 0.1582, 0.05045, 0.1167, 0.08029, 0.08029, 0.1167, 0.05045, 0.1582, 0.02827, 0.2032, 0.01461, 0.25, 0.01, 0.2968, 0.01461, 0.3418, 0.02827, 0.3833, 0.05045, 0.4197, 0.08029, 0.4496, 0.1167, 0.4717, 0.1582, 0.4854, 0.2032, 0.49, 0.25, 0.4854, 0.2968, 0.4717, 0.3418, 0.4496, 0.3833, 0.4197, 0.4197, 0.3833, 0.4496, 0.3418, 0.4717, 0.0625, 0.5, 0.0625, 1.0, 0.03125, 1.0, 0.03125, 0.5, 0.03125, 0.5, 0.03125, 1.0, 0.0, 1.0, 0.0, 0.5, 0.75, 0.49, 0.7968, 0.4854, 0.8418, 0.4717, 0.8833, 0.4496, 0.9197, 0.4197, 0.9496, 0.3833, 0.9717, 0.3418, 0.9854, 0.2968, 0.99, 0.25, 0.9854, 0.2032, 0.9717, 0.1582, 0.9496, 0.1167, 0.9197, 0.08029, 0.8833, 0.05045, 0.8418, 0.02827, 0.7968, 0.01461, 0.75, 0.01, 0.7032, 0.01461, 0.6582, 0.02827, 0.6167, 0.05045, 0.5803, 0.08029, 0.5504, 0.1167, 0.5283, 0.1582, 0.5146, 0.2032, 0.51, 0.25, 0.5146, 0.2968, 0.5283, 0.3418, 0.5504, 0.3833, 0.5803, 0.4197, 0.6167, 0.4496, 0.6582, 0.4717, 0.7032, 0.4854])
me_cylinder_002.materials.append(mat_material_003)
me_cylinder_002.update()

# ---- objects
ob_light = bpy.data.objects.new('Light', light_light)
ob_camera = bpy.data.objects.new('Camera', cam_camera)
ob_cube = bpy.data.objects.new('Cube', me_cube_001)
ob_cube_004 = bpy.data.objects.new('Cube.004', me_cube_005)
ob_cube_001 = bpy.data.objects.new('Cube.001', me_cube_006)
ob_cube_002 = bpy.data.objects.new('Cube.002', me_cube_007)
ob_cube_003 = bpy.data.objects.new('Cube.003', me_cube_008)
ob_cube_005 = bpy.data.objects.new('Cube.005', me_cube_009)
ob_cube_006 = bpy.data.objects.new('Cube.006', me_cube_010)
ob_cube_007 = bpy.data.objects.new('Cube.007', me_cube_011)
ob_cube_008 = bpy.data.objects.new('Cube.008', me_cube_012)
ob_cube_009 = bpy.data.objects.new('Cube.009', me_cube_013)
ob_cube_010 = bpy.data.objects.new('Cube.010', me_cube_014)
ob_cube_011 = bpy.data.objects.new('Cube.011', me_cube_015)
ob_cube_012 = bpy.data.objects.new('Cube.012', me_cube_016)
ob_cube_013 = bpy.data.objects.new('Cube.013', me_cube_017)
ob_cylinder = bpy.data.objects.new('Cylinder', me_cylinder)
ob_cylinder_001 = bpy.data.objects.new('Cylinder.001', me_cylinder_001)
ob_cylinder_002 = bpy.data.objects.new('Cylinder.002', me_cylinder_002)
ob_area = bpy.data.objects.new('Area', light_area)
ob_area_001 = bpy.data.objects.new('Area.001', light_area_001)
ob_area_002 = bpy.data.objects.new('Area.002', light_area_003)
ob_area_003 = bpy.data.objects.new('Area.003', light_area_004)

# ---- transforms, parenting, visibility, modifiers, constraints
ob_light.location = (4.076, 1.005, 5.904)
ob_light.rotation_euler = (0.6503, 0.05522, 1.866)
ob_light.lock_rotations_4d = False
ob_light.empty_display_type = 'ARROWS'
ob_light.color = (0.0, 0.0, 0.0, 0.0)
ob_light.lineart.crease_threshold = 0.0
ob_camera.location = (7.359, -6.926, 4.958)
ob_camera.rotation_euler = (1.109, 0.0, 0.8149)
ob_camera.lock_rotations_4d = False
ob_camera.empty_display_type = 'ARROWS'
ob_camera.color = (0.0, 0.0, 0.0, 0.0)
ob_camera.display_type = 'WIRE'
ob_camera.lineart.crease_threshold = 0.0
ob_cube.location = (0.0, 0.0, 0.0)
ob_cube.scale = (3.522, 3.522, 0.5221)
_m = ob_cube.modifiers.new('Auto Smooth', 'NODES')
_m.node_group = ng_auto_smooth
_gi = [s.identifier for s in ng_auto_smooth.interface.items_tree if s.item_type == 'SOCKET' and s.in_out == 'INPUT']
_m[_gi[1]] = 0.5236  # Angle
ob_cube_004.location = (3.672, 2.565, 0.3776)
ob_cube_004.scale = (0.1638, 0.6523, 0.1444)
ob_cube_001.location = (3.987, 2.565, 0.1418)
ob_cube_001.scale = (0.1638, 0.6523, 0.1444)
ob_cube_002.location = (4.308, 2.565, -0.1021)
ob_cube_002.scale = (0.1638, 0.6523, 0.1444)
ob_cube_003.location = (4.627, 2.565, -0.3389)
ob_cube_003.scale = (0.1638, 0.6523, 0.1444)
ob_cube_005.location = (4.125, 3.227, -0.3415)
ob_cube_005.scale = (0.6629, 0.01633, 0.1401)
ob_cube_006.location = (3.979, 3.227, -0.08131)
ob_cube_006.scale = (0.4924, 0.01633, 0.125)
ob_cube_007.location = (3.807, 3.227, 0.1638)
ob_cube_007.scale = (0.3401, 0.01633, 0.125)
ob_cube_008.location = (3.607, 3.226, 0.4042)
ob_cube_008.scale = (0.2242, 0.01633, 0.1146)
ob_cube_009.location = (3.607, 1.903, 0.4042)
ob_cube_009.scale = (0.2242, 0.01633, 0.1146)
ob_cube_010.location = (3.807, 1.905, 0.1638)
ob_cube_010.scale = (0.3401, 0.01633, 0.125)
ob_cube_011.location = (3.979, 1.905, -0.08131)
ob_cube_011.scale = (0.4924, 0.01633, 0.125)
ob_cube_012.location = (4.125, 1.905, -0.3415)
ob_cube_012.scale = (0.6629, 0.01633, 0.1401)
ob_cube_013.location = (3.787, 2.569, -0.5003)
ob_cube_013.scale = (1.0, 0.6804, 0.02399)
ob_cylinder.location = (2.034, -2.019, 1.149)
ob_cylinder.scale = (0.01523, 0.01523, 0.6368)
_m = ob_cylinder.modifiers.new('Auto Smooth', 'NODES')
_m.node_group = ng_auto_smooth
_gi = [s.identifier for s in ng_auto_smooth.interface.items_tree if s.item_type == 'SOCKET' and s.in_out == 'INPUT']
_m[_gi[1]] = 0.5236  # Angle
ob_cylinder_001.location = (2.029, -2.014, 0.5228)
ob_cylinder_001.scale = (0.2261, 0.2261, -0.009759)
_m = ob_cylinder_001.modifiers.new('Auto Smooth', 'NODES')
_m.node_group = ng_auto_smooth
_gi = [s.identifier for s in ng_auto_smooth.interface.items_tree if s.item_type == 'SOCKET' and s.in_out == 'INPUT']
_m[_gi[1]] = 0.5236  # Angle
ob_cylinder_002.location = (2.02, -2.005, 1.788)
ob_cylinder_002.rotation_euler = (0.23, -1.102, -1.077)
ob_cylinder_002.scale = (-0.0241, -0.02212, 0.09389)
ob_area.location = (1.66, 3.674, 2.397)
ob_area.rotation_euler = (-1.277, 0.00195, -0.0058)
ob_area_001.location = (-1.779, 3.674, 2.397)
ob_area_001.rotation_euler = (-1.286, -0.08579, 0.2576)
ob_area_002.location = (-3.914, 1.202, 2.409)
ob_area_002.rotation_euler = (-0.1302, -1.295, 0.006192)
ob_area_003.location = (-3.914, -1.541, 2.409)
ob_area_003.rotation_euler = (-0.007268, -1.287, 0.0003617)

# ---- collection membership
col_collection.objects.link(ob_light)
col_collection.objects.link(ob_camera)
col_collection.objects.link(ob_cube)
col_collection.objects.link(ob_cube_004)
col_collection.objects.link(ob_cube_001)
col_collection.objects.link(ob_cube_002)
col_collection.objects.link(ob_cube_003)
col_collection.objects.link(ob_cube_005)
col_collection.objects.link(ob_cube_006)
col_collection.objects.link(ob_cube_007)
col_collection.objects.link(ob_cube_008)
col_collection.objects.link(ob_cube_009)
col_collection.objects.link(ob_cube_010)
col_collection.objects.link(ob_cube_011)
col_collection.objects.link(ob_cube_012)
col_collection.objects.link(ob_cube_013)
col_collection.objects.link(ob_cylinder)
col_collection.objects.link(ob_cylinder_001)
col_collection.objects.link(ob_cylinder_002)
col_collection.objects.link(ob_area)
col_collection.objects.link(ob_area_001)
col_collection.objects.link(ob_area_002)
col_collection.objects.link(ob_area_003)

# ---- scene / render settings (as saved in the file)
scene.camera = ob_camera
scene.frame_start = 1; scene.frame_end = 250; scene.frame_set(1)
scene.render.engine = 'BLENDER_EEVEE_NEXT'
scene.cycles.sampling_pattern = 'TABULATED_SOBOL'
scene.cycles.use_light_tree = False
scene.view_settings.view_transform = 'Filmic'
bpy.context.view_layer.update()
